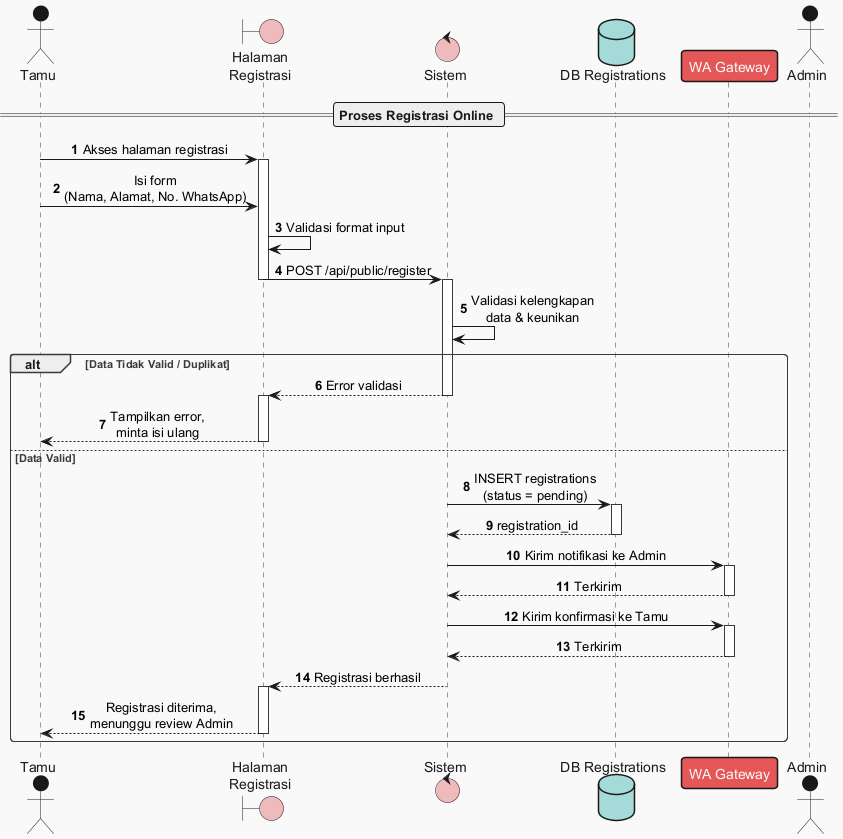

The diagram above was rendered by PlantUML. Its source (embedded in the PNG):
@startuml
!theme mars
autonumber
skinparam sequenceMessageAlign center

actor "Tamu" as Tamu
boundary "Halaman\nRegistrasi" as UI
control "Sistem" as System
database "DB Registrations" as DB
participant "WA Gateway" as WA
actor "Admin" as Admin

== Proses Registrasi Online ==

Tamu -> UI : Akses halaman registrasi
activate UI
Tamu -> UI : Isi form\n(Nama, Alamat, No. WhatsApp)
UI -> UI : Validasi format input
UI -> System : POST /api/public/register
deactivate UI
activate System

System -> System : Validasi kelengkapan\ndata & keunikan
alt Data Tidak Valid / Duplikat
    System --> UI : Error validasi
    deactivate System
    activate UI
    UI --> Tamu : Tampilkan error,\nminta isi ulang
    deactivate UI
else Data Valid
    System -> DB : INSERT registrations\n(status = pending)
    activate DB
    DB --> System : registration_id
    deactivate DB

    System -> WA : Kirim notifikasi ke Admin
    activate WA
    WA --> System : Terkirim
    deactivate WA

    System -> WA : Kirim konfirmasi ke Tamu
    activate WA
    WA --> System : Terkirim
    deactivate WA

    System --> UI : Registrasi berhasil
    deactivate System
    activate UI
    UI --> Tamu : Registrasi diterima,\nmenunggu review Admin
    deactivate UI
end

@enduml